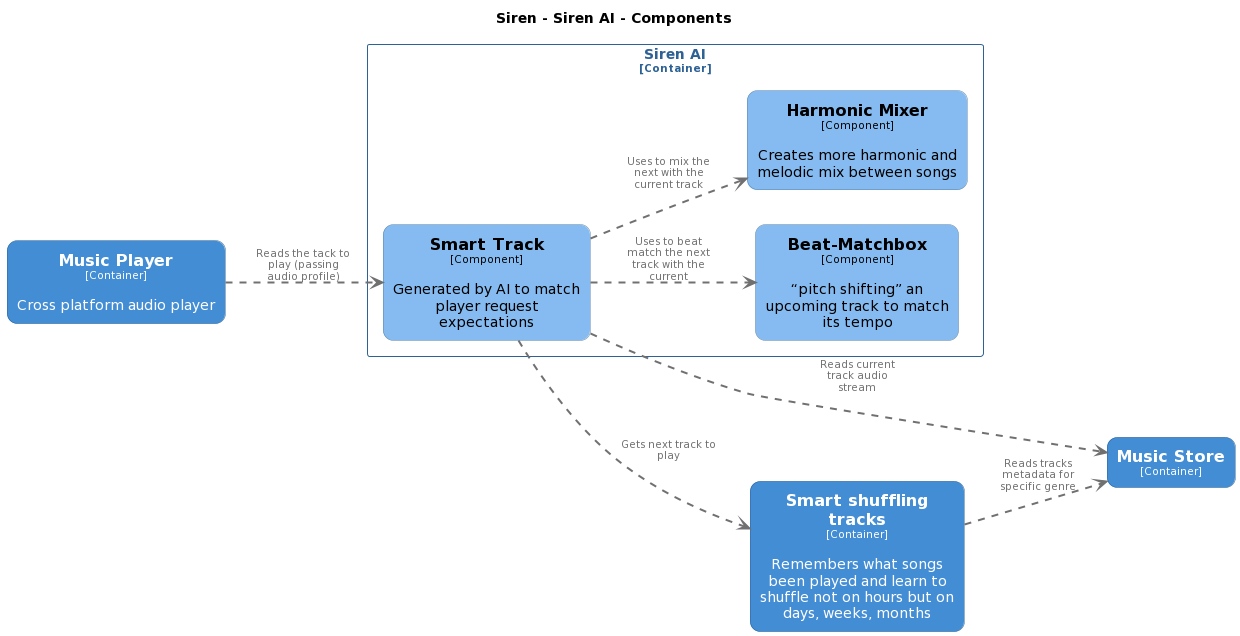

The diagram above was rendered by PlantUML. Its source (embedded in the PNG):
@startuml
set separator none
title Siren - Siren AI - Components

left to right direction

skinparam {
  arrowFontSize 10
  defaultTextAlignment center
  wrapWidth 200
  maxMessageSize 100
}

hide stereotype

skinparam rectangle<<Siren.SirenAI.BeatMatchbox>> {
  BackgroundColor #85bbf0
  FontColor #000000
  BorderColor #5d82a8
  roundCorner 20
  shadowing false
}
skinparam rectangle<<Siren.SirenAI.HarmonicMixer>> {
  BackgroundColor #85bbf0
  FontColor #000000
  BorderColor #5d82a8
  roundCorner 20
  shadowing false
}
skinparam rectangle<<Siren.MusicPlayer>> {
  BackgroundColor #438dd5
  FontColor #ffffff
  BorderColor #2e6295
  roundCorner 20
  shadowing false
}
skinparam rectangle<<Siren.MusicStore>> {
  BackgroundColor #438dd5
  FontColor #ffffff
  BorderColor #2e6295
  roundCorner 20
  shadowing false
}
skinparam rectangle<<Siren.SirenAI.SmartTrack>> {
  BackgroundColor #85bbf0
  FontColor #000000
  BorderColor #5d82a8
  roundCorner 20
  shadowing false
}
skinparam rectangle<<Siren.Smartshufflingtracks>> {
  BackgroundColor #438dd5
  FontColor #ffffff
  BorderColor #2e6295
  roundCorner 20
  shadowing false
}
skinparam rectangle<<Siren.SirenAI>> {
  BorderColor #2e6295
  FontColor #2e6295
  shadowing false
}

rectangle "==Music Store\n<size:10>[Container]</size>" <<Siren.MusicStore>> as Siren.MusicStore
rectangle "==Music Player\n<size:10>[Container]</size>\n\nCross platform audio player" <<Siren.MusicPlayer>> as Siren.MusicPlayer
rectangle "==Smart shuffling tracks\n<size:10>[Container]</size>\n\nRemembers what songs been played and learn to shuffle not on hours but on days, weeks, months" <<Siren.Smartshufflingtracks>> as Siren.Smartshufflingtracks

rectangle "Siren AI\n<size:10>[Container]</size>" <<Siren.SirenAI>> {
  rectangle "==Beat-Matchbox\n<size:10>[Component]</size>\n\n“pitch shifting” an upcoming track to match its tempo" <<Siren.SirenAI.BeatMatchbox>> as Siren.SirenAI.BeatMatchbox
  rectangle "==Harmonic Mixer\n<size:10>[Component]</size>\n\nCreates more harmonic and melodic mix between songs" <<Siren.SirenAI.HarmonicMixer>> as Siren.SirenAI.HarmonicMixer
  rectangle "==Smart Track\n<size:10>[Component]</size>\n\nGenerated by AI to match player request expectations" <<Siren.SirenAI.SmartTrack>> as Siren.SirenAI.SmartTrack
}

Siren.SirenAI.SmartTrack .[#707070,thickness=2].> Siren.SirenAI.BeatMatchbox : "<color:#707070>Uses to beat match the next track with the current"
Siren.SirenAI.SmartTrack .[#707070,thickness=2].> Siren.SirenAI.HarmonicMixer : "<color:#707070>Uses to mix the next with the current track"
Siren.SirenAI.SmartTrack .[#707070,thickness=2].> Siren.Smartshufflingtracks : "<color:#707070>Gets next track to play"
Siren.SirenAI.SmartTrack .[#707070,thickness=2].> Siren.MusicStore : "<color:#707070>Reads current track audio stream"
Siren.Smartshufflingtracks .[#707070,thickness=2].> Siren.MusicStore : "<color:#707070>Reads tracks metadata for specific genre"
Siren.MusicPlayer .[#707070,thickness=2].> Siren.SirenAI.SmartTrack : "<color:#707070>Reads the tack to play (passing audio profile)"
@enduml